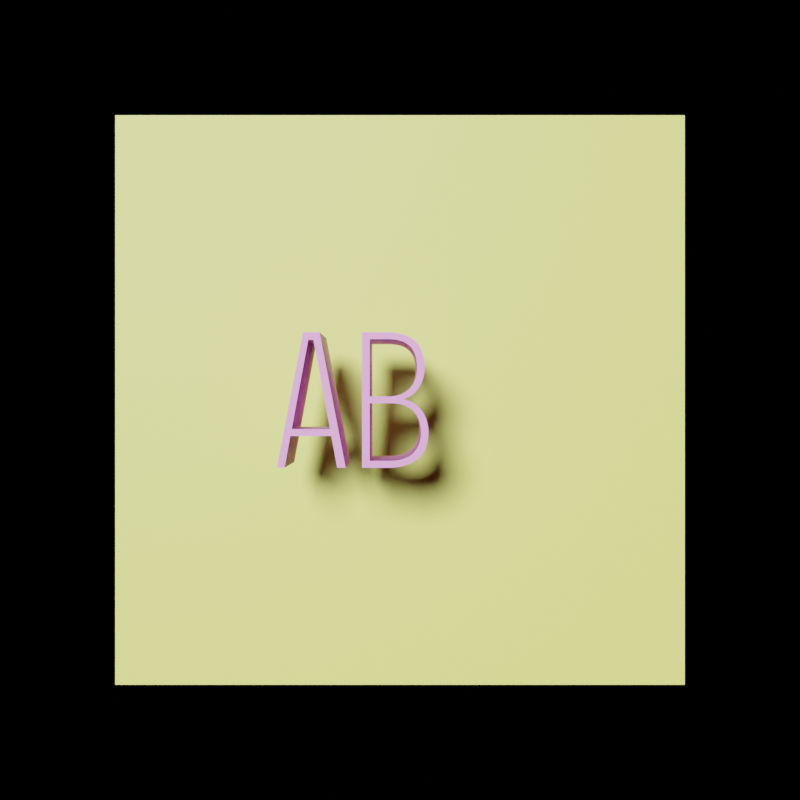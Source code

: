 # Source: timed3d.blend  (saved by Blender 3.0.42; exported with 4.5.12 LTS)
import bpy
from mathutils import Matrix  # noqa: F401  (used for matrix-valued properties, if any)

bpy.ops.wm.read_factory_settings(use_empty=True)
scene = bpy.context.scene
scene.name = 'Scene'

# ---- collections
col_collection = bpy.data.collections.new('Collection'); scene.collection.children.link(col_collection)
col_coldtype = bpy.data.collections.new('Coldtype'); scene.collection.children.link(col_coldtype)

# ---- materials (node trees are filled in below, after node groups)
mat_material = bpy.data.materials.new('Material')
mat_mirror = bpy.data.materials.new('Mirror')
mat_coldtypedefault = bpy.data.materials.new('ColdtypeDefault')

# ---- material node trees
mat_material.use_nodes = True; mat_material.node_tree.nodes.clear()
_N = mat_material.node_tree.nodes; _L = mat_material.node_tree.links
n0 = _N.new('ShaderNodeBsdfPrincipled'); n0.name = 'Principled BSDF'; n0.location = (10, 300)
n0.distribution = 'GGX'
n0.subsurface_method = 'RANDOM_WALK_SKIN'
n0.inputs[0].default_value = (0.7349, 0.8, 0.1448, 1.0)
n0.inputs[3].default_value = 1.45
n0.inputs[27].default_value = (0.0, 0.0, 0.0, 1.0)
n0.inputs[28].default_value = 1.0
n1 = _N.new('ShaderNodeOutputMaterial'); n1.name = 'Material Output'; n1.location = (300, 300)
_L.new(n0.outputs[0], n1.inputs[0])
n1.is_active_output = True
mat_mirror.use_nodes = True; mat_mirror.node_tree.nodes.clear()
_N = mat_mirror.node_tree.nodes; _L = mat_mirror.node_tree.links
n0 = _N.new('ShaderNodeSeparateXYZ'); n0.name = 'Separate XYZ'; n0.location = (-1025, -281)
n1 = _N.new('ShaderNodeVectorMath'); n1.name = 'Vector Math'; n1.location = (-1217, -307)
n1.operation = 'SCALE'
n1.inputs[3].default_value = 6.283
n2 = _N.new('ShaderNodeTexCoord'); n2.name = 'Texture Coordinate.001'; n2.location = (-1657, -359)
n3 = _N.new('ShaderNodeMapping'); n3.name = 'Mapping.001'; n3.location = (-1437, -374)
n4 = _N.new('ShaderNodeTexNoise'); n4.name = 'Noise Texture.001'; n4.location = (-395, -254)
n4.noise_dimensions = '4D'
n4.inputs[2].default_value = 0.3
n4.inputs[3].default_value = 0.0
n4.inputs[4].default_value = 0.0
n4.inputs[8].default_value = 5.0
n5 = _N.new('ShaderNodeTexVoronoi'); n5.name = 'Voronoi Texture'; n5.location = (-389, -535)
n5.voronoi_dimensions = '4D'
n5.inputs[2].default_value = 1.0
n6 = _N.new('ShaderNodeMix'); n6.name = 'Mix'; n6.location = (-208, -365)
n6.data_type = 'RGBA'
n6.blend_type = 'LIGHTEN'
n6.inputs[0].default_value = 1.0
n7 = _N.new('ShaderNodeMath'); n7.name = 'Math.001'; n7.location = (-790, -400)
n7.operation = 'SINE'
n7.inputs[2].default_value = 0.0
n8 = _N.new('ShaderNodeMath'); n8.name = 'Math'; n8.location = (-791, -110)
n8.operation = 'SINE'
n8.inputs[2].default_value = 0.0
n9 = _N.new('ShaderNodeMath'); n9.name = 'Math.002'; n9.location = (-798, -259)
n9.operation = 'COSINE'
n9.inputs[2].default_value = 0.0
n10 = _N.new('ShaderNodeMath'); n10.name = 'Math.003'; n10.location = (-791, -544)
n10.operation = 'COSINE'
n10.inputs[2].default_value = 0.0
n11 = _N.new('ShaderNodeCombineXYZ'); n11.name = 'Combine XYZ'; n11.location = (-595, -221)
n12 = _N.new('ShaderNodeOutputMaterial'); n12.name = 'Material Output'; n12.location = (489, 214)
n13 = _N.new('ShaderNodeBsdfAnisotropic'); n13.name = 'Glossy BSDF'; n13.location = (300, 207)
n13.distribution = 'GGX'
n13.inputs[1].default_value = 0.0
n14 = _N.new('ShaderNodeBump'); n14.name = 'Bump'; n14.location = (122, 189)
n14.inputs[0].default_value = 0.5
n14.inputs[1].default_value = 1.0
n14.inputs[2].default_value = 1.0
n15 = _N.new('ShaderNodeTexNoise'); n15.name = 'Noise Texture'; n15.location = (-54, 172)
n15.inputs[2].default_value = 1.0
n16 = _N.new('ShaderNodeMapping'); n16.name = 'Mapping'; n16.location = (-234, 177)
n17 = _N.new('ShaderNodeTexCoord'); n17.name = 'Texture Coordinate'; n17.location = (-427, 160)
n18 = _N.new('ShaderNodeBump'); n18.name = 'Bump.001'; n18.location = (-28, -440)
n18.inputs[1].default_value = 9.0
n18.inputs[2].default_value = 1.0
_L.new(n13.outputs[0], n12.inputs[0])
_L.new(n14.outputs[0], n13.inputs[4])
_L.new(n15.outputs[0], n14.inputs[3])
_L.new(n17.outputs[0], n16.inputs[0])
_L.new(n16.outputs[0], n15.inputs[0])
_L.new(n11.outputs[0], n4.inputs[0])
_L.new(n0.outputs[0], n8.inputs[0])
_L.new(n0.outputs[0], n9.inputs[0])
_L.new(n0.outputs[1], n7.inputs[0])
_L.new(n0.outputs[1], n10.inputs[0])
_L.new(n7.outputs[0], n11.inputs[2])
_L.new(n10.outputs[0], n4.inputs[1])
_L.new(n1.outputs[0], n0.inputs[0])
_L.new(n2.outputs[0], n3.inputs[0])
_L.new(n8.outputs[0], n11.inputs[0])
_L.new(n9.outputs[0], n11.inputs[1])
_L.new(n3.outputs[0], n1.inputs[0])
_L.new(n10.outputs[0], n5.inputs[1])
_L.new(n11.outputs[0], n5.inputs[0])
_L.new(n4.outputs[0], n6.inputs[6])
_L.new(n5.outputs[0], n6.inputs[7])
_L.new(n6.outputs[2], n18.inputs[3])
n12.is_active_output = True
mat_coldtypedefault.use_nodes = True; mat_coldtypedefault.node_tree.nodes.clear()
_N = mat_coldtypedefault.node_tree.nodes; _L = mat_coldtypedefault.node_tree.links
n0 = _N.new('ShaderNodeBsdfPrincipled'); n0.name = 'Principled BSDF'; n0.location = (10, 300)
n0.distribution = 'GGX'
n0.subsurface_method = 'RANDOM_WALK_SKIN'
n0.inputs[0].default_value = (0.8, 0.2594, 0.7247, 1.0)
n0.inputs[3].default_value = 1.45
n0.inputs[27].default_value = (0.0, 0.0, 0.0, 1.0)
n0.inputs[28].default_value = 1.0
n1 = _N.new('ShaderNodeOutputMaterial'); n1.name = 'Material Output'; n1.location = (300, 300)
_L.new(n0.outputs[0], n1.inputs[0])
n1.is_active_output = True

# ---- world
world_world = bpy.data.worlds.new('World'); scene.world = world_world
world_world.use_nodes = True; world_world.node_tree.nodes.clear()
_N = world_world.node_tree.nodes; _L = world_world.node_tree.links
n0 = _N.new('ShaderNodeOutputWorld'); n0.name = 'World Output'; n0.location = (300, 300)
n1 = _N.new('ShaderNodeBackground'); n1.name = 'Background'; n1.location = (10, 300)
n1.inputs[0].default_value = (0.0, 0.0, 0.0, 1.0)
_L.new(n1.outputs[0], n0.inputs[0])
n0.is_active_output = True
world_world.color = (0.05088, 0.05088, 0.05088)
world_world.use_sun_shadow = False
world_world.sun_shadow_jitter_overblur = 0.0

# ---- cameras
cam_camera = bpy.data.cameras.new('Camera')
cam_camera.clip_end = 100.0
cam_camera.lens = 75.0
cam_camera.ortho_scale = 7.314
cam_camera.dof.focus_distance = 22.5
cam_camera.dof.aperture_fstop = 1.5

# ---- lights
light_light = bpy.data.lights.new('Light', 'SUN')
light_light.transmission_factor = 0.0
light_light.cutoff_distance = 30.0
light_light.angle = 0.1993
light_light.energy = 1.0
light_light.shadow_buffer_clip_start = 1.001
light_light.shadow_soft_size = 0.1
light_light.shadow_cascade_max_distance = 1000.0
light_light.use_nodes = True; light_light.node_tree.nodes.clear()
_N = light_light.node_tree.nodes; _L = light_light.node_tree.links
n0 = _N.new('ShaderNodeOutputLight'); n0.name = 'Light Output'; n0.location = (300, 300)
n1 = _N.new('ShaderNodeEmission'); n1.name = 'Emission'; n1.location = (10, 300)
n1.inputs[1].default_value = 5.0
_L.new(n1.outputs[0], n0.inputs[0])
n0.is_active_output = True

# ---- meshes
me_plane_001 = bpy.data.meshes.new('Plane.001')
me_plane_001.from_pydata([(-1.0, -1.0, 0.0), (1.0, -1.0, 0.0), (-1.0, 1.0, 0.0), (1.0, 1.0, 0.0)], [], [(0, 1, 3, 2)])
_uv = me_plane_001.uv_layers.new(name='UVMap')
_uv.uv.foreach_set('vector', [0.0, 0.0, 1.0, 0.0, 1.0, 1.0, 0.0, 1.0])
me_plane_001.materials.append(mat_material)
me_plane_001.use_remesh_fix_poles = True
me_plane_001.use_remesh_preserve_attributes = False
me_plane_001.update()
me_plane = bpy.data.meshes.new('Plane')
me_plane.from_pydata([(-1.0, -1.0, 0.0), (1.0, -1.0, 0.0), (-1.0, 1.0, 0.0), (1.0, 1.0, 0.0)], [], [(0, 1, 3, 2)])
_uv = me_plane.uv_layers.new(name='UVMap')
_uv.uv.foreach_set('vector', [0.0, 0.0, 1.0, 0.0, 1.0, 1.0, 0.0, 1.0])
me_plane.materials.append(mat_mirror)
me_plane.use_remesh_fix_poles = True
me_plane.use_remesh_preserve_attributes = False
me_plane.update()

# ---- curves / text
cu_ct_autotag_root = bpy.data.curves.new('ct_autotag_ROOT', 'CURVE')
cu_ct_autotag_root.dimensions = '2D'
_sp = cu_ct_autotag_root.splines.new('BEZIER'); _sp.bezier_points.add(15)
_sp.bezier_points.foreach_set('co', [-0.49, -0.875, 0.0, -0.165, -0.875, 0.0, 0.07875, -0.84, 0.0, 0.2438, -0.7437, 0.0, 0.3375, -0.5987, 0.0, 0.3675, -0.4175, 0.0, 0.3237, -0.2087, 0.0, 0.1863, -0.04875, 0.0, 0.04282, 0.01195, 0.0, 0.175, 0.0825, 0.0, 0.2825, 0.2325, 0.0, 0.3175, 0.4175, 0.0, 0.275, 0.6488, 0.0, 0.1213, 0.8138, 0.0, -0.19, 0.875, 0.0, -0.49, 0.875, 0.0])
_sp.bezier_points.foreach_set('handle_left', [-0.49, -0.875, 0.0, -0.165, -0.875, 0.0, 0.01125, -0.8633, 0.0, 0.2013, -0.7846, 0.0, 0.3175, -0.6546, 0.0, 0.3675, -0.4825, 0.0, 0.3529, -0.2729, 0.0, 0.2488, -0.09125, 0.0, 0.09834, -0.001252, 0.0, 0.1382, 0.05077, 0.0, 0.2592, 0.1742, 0.0, 0.3175, 0.3525, 0.0, 0.3033, 0.5796, 0.0, 0.1954, 0.7729, 0.0, -0.05667, 0.875, 0.0, -0.49, 0.875, 0.0])
_sp.bezier_points.foreach_set('handle_right', [-0.49, -0.875, 0.0, -0.07, -0.875, 0.0, 0.1462, -0.8167, 0.0, 0.2862, -0.7029, 0.0, 0.3575, -0.5429, 0.0, 0.3675, -0.3425, 0.0, 0.2946, -0.1446, 0.0, 0.1462, -0.02149, 0.0, 0.09413, 0.02725, 0.0, 0.2233, 0.1242, 0.0, 0.3058, 0.2908, 0.0, 0.3175, 0.5025, 0.0, 0.2467, 0.7179, 0.0, 0.04708, 0.8546, 0.0, -0.19, 0.875, 0.0, -0.49, 0.875, 0.0])
_sp.use_cyclic_u = True
_sp = cu_ct_autotag_root.splines.new('BEZIER'); _sp.bezier_points.add(7)
_sp.bezier_points.foreach_set('co', [-1.59, -0.875, 0.0, -1.49, -0.875, 0.0, -1.414, -0.465, 0.0, -0.8861, -0.465, 0.0, -0.81, -0.875, 0.0, -0.7, -0.875, 0.0, -1.038, 0.875, 0.0, -1.253, 0.875, 0.0])
_sp.bezier_points.foreach_set('handle_left', [-1.59, -0.875, 0.0, -1.49, -0.875, 0.0, -1.414, -0.465, 0.0, -0.8861, -0.465, 0.0, -0.81, -0.875, 0.0, -0.7, -0.875, 0.0, -1.038, 0.875, 0.0, -1.253, 0.875, 0.0])
_sp.bezier_points.foreach_set('handle_right', [-1.59, -0.875, 0.0, -1.49, -0.875, 0.0, -1.414, -0.465, 0.0, -0.8861, -0.465, 0.0, -0.81, -0.875, 0.0, -0.7, -0.875, 0.0, -1.038, 0.875, 0.0, -1.253, 0.875, 0.0])
_sp.use_cyclic_u = True
_sp = cu_ct_autotag_root.splines.new('BEZIER'); _sp.bezier_points.add(7)
_sp.bezier_points.foreach_set('co', [-0.39, -0.785, 0.0, -0.39, -0.0425, 0.0, -0.115, -0.0425, 0.0, 0.1762, -0.1488, 0.0, 0.27, -0.4175, 0.0, 0.17, -0.685, 0.0, -0.14, -0.785, 0.0, -0.39, -0.785, 0.0])
_sp.bezier_points.foreach_set('handle_left', [-0.39, -0.785, 0.0, -0.39, -0.0425, 0.0, -0.115, -0.0425, 0.0, 0.1138, -0.07792, 0.0, 0.27, -0.3092, 0.0, 0.2367, -0.6183, 0.0, 0.0, -0.785, 0.0, -0.39, -0.785, 0.0])
_sp.bezier_points.foreach_set('handle_right', [-0.39, -0.785, 0.0, -0.39, -0.0425, 0.0, 0.01667, -0.0425, 0.0, 0.2387, -0.2196, 0.0, 0.27, -0.5292, 0.0, 0.1033, -0.7517, 0.0, -0.14, -0.785, 0.0, -0.39, -0.785, 0.0])
_sp.use_cyclic_u = True
_sp = cu_ct_autotag_root.splines.new('BEZIER'); _sp.bezier_points.add(9)
_sp.bezier_points.foreach_set('co', [-0.39, 0.045, 0.0, -0.39, 0.785, 0.0, -0.165, 0.785, 0.0, 0.06875, 0.7375, 0.0, 0.1863, 0.6075, 0.0, 0.22, 0.4175, 0.0, 0.1787, 0.2262, 0.0, 0.05125, 0.09375, 0.0, -0.165, 0.045, 0.0, -0.39, 0.045, 0.0])
_sp.bezier_points.foreach_set('handle_left', [-0.39, 0.045, 0.0, -0.39, 0.785, 0.0, -0.165, 0.785, 0.0, 0.01292, 0.7692, 0.0, 0.1637, 0.6625, 0.0, 0.22, 0.4892, 0.0, 0.2062, 0.2821, 0.0, 0.1088, 0.1262, 0.0, -0.07833, 0.045, 0.0, -0.39, 0.045, 0.0])
_sp.bezier_points.foreach_set('handle_right', [-0.39, 0.045, 0.0, -0.39, 0.785, 0.0, -0.065, 0.785, 0.0, 0.1246, 0.7058, 0.0, 0.2087, 0.5525, 0.0, 0.22, 0.3458, 0.0, 0.1513, 0.1704, 0.0, -0.00625, 0.06125, 0.0, -0.165, 0.045, 0.0, -0.39, 0.045, 0.0])
_sp.use_cyclic_u = True
_sp = cu_ct_autotag_root.splines.new('BEZIER'); _sp.bezier_points.add(4)
_sp.bezier_points.foreach_set('co', [-1.397, -0.375, 0.0, -1.183, 0.7775, 0.0, -1.117, 0.7775, 0.0, -0.9029, -0.375, 0.0, -1.397, -0.375, 0.0])
_sp.bezier_points.foreach_set('handle_left', [-1.397, -0.375, 0.0, -1.183, 0.7775, 0.0, -1.117, 0.7775, 0.0, -0.9029, -0.375, 0.0, -1.397, -0.375, 0.0])
_sp.bezier_points.foreach_set('handle_right', [-1.397, -0.375, 0.0, -1.183, 0.7775, 0.0, -1.117, 0.7775, 0.0, -0.9029, -0.375, 0.0, -1.397, -0.375, 0.0])
_sp.use_cyclic_u = True
cu_ct_autotag_root.materials.append(mat_coldtypedefault)
cu_ct_autotag_root.use_path = True
cu_ct_autotag_root.extrude = 1.0
cu_ct_autotag_root.fill_mode = 'BOTH'

# ---- objects
ob_plane = bpy.data.objects.new('Plane', me_plane_001)
ob_light = bpy.data.objects.new('Light', light_light)
ob_camera = bpy.data.objects.new('Camera', cam_camera)
ob_mirror = bpy.data.objects.new('Mirror', me_plane)
ob_ct_autotag_root = bpy.data.objects.new('ct_autotag_ROOT', cu_ct_autotag_root)

# ---- transforms, parenting, visibility, modifiers, constraints
ob_plane.location = (0.0, 0.0, -2.492)
ob_plane.scale = (4.27, 4.27, 4.27)
ob_light.location = (-5.303, 3.558, 9.884)
ob_light.rotation_euler = (0.2143, 0.1279, 3.285)
ob_light.lock_rotations_4d = False
ob_light.empty_display_type = 'ARROWS'
ob_light.color = (0.0, 0.0, 0.0, 0.0)
ob_light.lineart.crease_threshold = 0.0
ob_camera.location = (0.0, 0.0, 22.5)
ob_camera.lock_rotations_4d = False
ob_camera.empty_display_type = 'ARROWS'
ob_camera.color = (0.0, 0.0, 0.0, 0.0)
ob_camera.display_type = 'WIRE'
ob_camera.lineart.crease_threshold = 0.0
ob_mirror.location = (5.4, 5.4, 5.4)
ob_mirror.rotation_euler = (0.7854, 0.0, 0.0)
ob_mirror.scale = (5.4, 10.0, 1.0)
ob_mirror.hide_render = True
ob_ct_autotag_root.location = (0.0, 0.0, 0.0)

# ---- collection membership
scene.collection.objects.link(ob_plane)
col_collection.objects.link(ob_light)
col_collection.objects.link(ob_camera)
col_collection.objects.link(ob_mirror)
col_coldtype.objects.link(ob_ct_autotag_root)

# ---- scene / render settings (as saved in the file)
scene.camera = ob_camera
scene.frame_start = 0; scene.frame_end = 79; scene.frame_set(29)
scene.render.engine = 'CYCLES'
scene.render.resolution_x = 1080
scene.render.fps = 30
scene.render.use_border = True
scene.render.use_sequencer = False
scene.cycles.use_denoising = False
scene.cycles.samples = 32
scene.cycles.sampling_pattern = 'TABULATED_SOBOL'
scene.cycles.use_light_tree = False
scene.view_settings.view_transform = 'Filmic'
bpy.context.view_layer.update()
